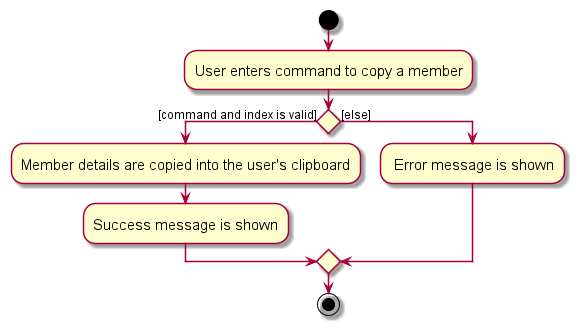

The diagram above was rendered by PlantUML. Its source (embedded in the PNG):
@startuml
skin rose
skinparam ActivityFontSize 15
skinparam ArrowFontSize 12
start
:User enters command to copy a member;

if () then ([command and index is valid])
    :Member details are copied into the user's clipboard;
    :Success message is shown;
else ([else])
    : Error message is shown;
endif
stop
@enduml